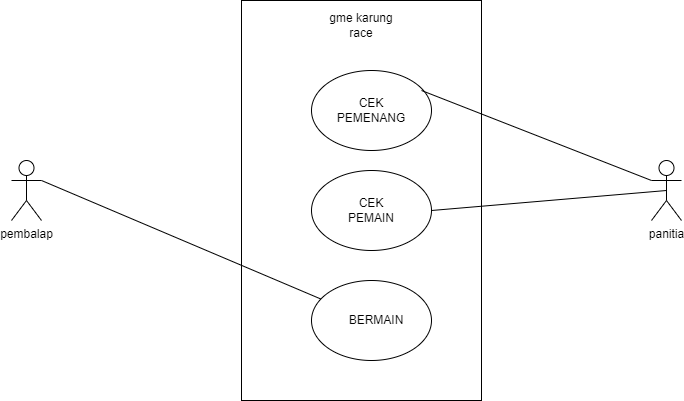

The diagram above was exported from draw.io. Its source (the exported page's mxGraphModel, read from the mxfile embedded in the PNG):
<mxGraphModel dx="880" dy="478" grid="1" gridSize="10" guides="1" tooltips="1" connect="1" arrows="1" fold="1" page="1" pageScale="1" pageWidth="850" pageHeight="1100" math="0" shadow="0">
  <root>
    <mxCell id="0" />
    <mxCell id="1" parent="0" />
    <mxCell id="2sQC0KWGIhm3VnTYX_gF-1" value="" style="rounded=0;whiteSpace=wrap;html=1;" parent="1" vertex="1">
      <mxGeometry x="320" y="80" width="240" height="400" as="geometry" />
    </mxCell>
    <mxCell id="2sQC0KWGIhm3VnTYX_gF-2" value="gme karung race" style="text;html=1;strokeColor=none;fillColor=none;align=center;verticalAlign=middle;whiteSpace=wrap;rounded=0;" parent="1" vertex="1">
      <mxGeometry x="400" y="90" width="80" height="30" as="geometry" />
    </mxCell>
    <mxCell id="2sQC0KWGIhm3VnTYX_gF-3" value="" style="ellipse;whiteSpace=wrap;html=1;" parent="1" vertex="1">
      <mxGeometry x="390" y="150" width="120" height="80" as="geometry" />
    </mxCell>
    <mxCell id="2sQC0KWGIhm3VnTYX_gF-5" value="pembalap" style="shape=umlActor;verticalLabelPosition=bottom;verticalAlign=top;html=1;outlineConnect=0;" parent="1" vertex="1">
      <mxGeometry x="90" y="240" width="30" height="60" as="geometry" />
    </mxCell>
    <mxCell id="2sQC0KWGIhm3VnTYX_gF-6" value="panitia" style="shape=umlActor;verticalLabelPosition=bottom;verticalAlign=top;html=1;outlineConnect=0;" parent="1" vertex="1">
      <mxGeometry x="730" y="240" width="30" height="60" as="geometry" />
    </mxCell>
    <mxCell id="2sQC0KWGIhm3VnTYX_gF-11" value="" style="ellipse;whiteSpace=wrap;html=1;" parent="1" vertex="1">
      <mxGeometry x="390" y="250" width="120" height="80" as="geometry" />
    </mxCell>
    <mxCell id="2sQC0KWGIhm3VnTYX_gF-12" value="" style="ellipse;whiteSpace=wrap;html=1;" parent="1" vertex="1">
      <mxGeometry x="390" y="360" width="120" height="80" as="geometry" />
    </mxCell>
    <mxCell id="2sQC0KWGIhm3VnTYX_gF-13" value="" style="endArrow=none;html=1;rounded=0;exitX=1;exitY=0.3333333333333333;exitDx=0;exitDy=0;exitPerimeter=0;" parent="1" source="2sQC0KWGIhm3VnTYX_gF-5" target="2sQC0KWGIhm3VnTYX_gF-12" edge="1">
      <mxGeometry width="50" height="50" relative="1" as="geometry">
        <mxPoint x="130" y="260" as="sourcePoint" />
        <mxPoint x="180" y="210" as="targetPoint" />
      </mxGeometry>
    </mxCell>
    <mxCell id="2sQC0KWGIhm3VnTYX_gF-14" value="" style="endArrow=none;html=1;rounded=0;entryX=0;entryY=0.3333333333333333;entryDx=0;entryDy=0;entryPerimeter=0;exitX=0.917;exitY=0.25;exitDx=0;exitDy=0;exitPerimeter=0;" parent="1" source="2sQC0KWGIhm3VnTYX_gF-3" target="2sQC0KWGIhm3VnTYX_gF-6" edge="1">
      <mxGeometry width="50" height="50" relative="1" as="geometry">
        <mxPoint x="650" y="290" as="sourcePoint" />
        <mxPoint x="700" y="240" as="targetPoint" />
        <Array as="points" />
      </mxGeometry>
    </mxCell>
    <mxCell id="2sQC0KWGIhm3VnTYX_gF-17" value="BERMAIN" style="text;html=1;strokeColor=none;fillColor=none;align=center;verticalAlign=middle;whiteSpace=wrap;rounded=0;" parent="1" vertex="1">
      <mxGeometry x="425" y="385" width="60" height="30" as="geometry" />
    </mxCell>
    <mxCell id="2sQC0KWGIhm3VnTYX_gF-20" value="CEK PEMENANG" style="text;html=1;strokeColor=none;fillColor=none;align=center;verticalAlign=middle;whiteSpace=wrap;rounded=0;" parent="1" vertex="1">
      <mxGeometry x="420" y="175" width="60" height="30" as="geometry" />
    </mxCell>
    <mxCell id="2sQC0KWGIhm3VnTYX_gF-21" value="CEK PEMAIN" style="text;html=1;strokeColor=none;fillColor=none;align=center;verticalAlign=middle;whiteSpace=wrap;rounded=0;" parent="1" vertex="1">
      <mxGeometry x="420" y="275" width="60" height="30" as="geometry" />
    </mxCell>
    <mxCell id="2sQC0KWGIhm3VnTYX_gF-22" value="" style="endArrow=none;html=1;rounded=0;exitX=1;exitY=0.5;exitDx=0;exitDy=0;entryX=0.5;entryY=0.5;entryDx=0;entryDy=0;entryPerimeter=0;" parent="1" source="2sQC0KWGIhm3VnTYX_gF-11" target="2sQC0KWGIhm3VnTYX_gF-6" edge="1">
      <mxGeometry width="50" height="50" relative="1" as="geometry">
        <mxPoint x="340" y="370" as="sourcePoint" />
        <mxPoint x="390" y="320" as="targetPoint" />
        <Array as="points" />
      </mxGeometry>
    </mxCell>
  </root>
</mxGraphModel>